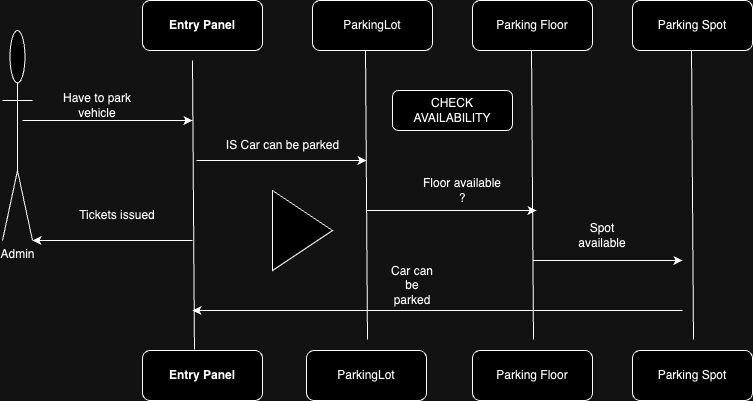

The diagram above was exported from draw.io. Its source (the exported page's mxGraphModel, read from the mxfile embedded in the PNG):
<mxGraphModel dx="954" dy="606" grid="1" gridSize="10" guides="1" tooltips="1" connect="1" arrows="1" fold="1" page="1" pageScale="1" pageWidth="827" pageHeight="1169" math="0" shadow="0">
  <root>
    <mxCell id="0" />
    <mxCell id="1" parent="0" />
    <mxCell id="warSvc-RUiB-oGnghxBM-17" value="Admin" style="shape=umlActor;verticalLabelPosition=bottom;verticalAlign=top;html=1;outlineConnect=0;" vertex="1" parent="1">
      <mxGeometry x="50" y="230" width="30" height="210" as="geometry" />
    </mxCell>
    <mxCell id="warSvc-RUiB-oGnghxBM-18" value="" style="endArrow=classic;html=1;rounded=0;" edge="1" parent="1">
      <mxGeometry width="50" height="50" relative="1" as="geometry">
        <mxPoint x="90" y="320" as="sourcePoint" />
        <mxPoint x="240" y="320" as="targetPoint" />
        <Array as="points">
          <mxPoint x="70" y="320" />
        </Array>
      </mxGeometry>
    </mxCell>
    <mxCell id="warSvc-RUiB-oGnghxBM-19" value="Entry Panel&lt;span style=&quot;white-space: pre;&quot;&gt;&#09;&lt;/span&gt;" style="rounded=1;whiteSpace=wrap;html=1;fontStyle=1" vertex="1" parent="1">
      <mxGeometry x="190" y="200" width="120" height="50" as="geometry" />
    </mxCell>
    <mxCell id="warSvc-RUiB-oGnghxBM-20" value="ParkingLot&lt;span style=&quot;white-space: pre;&quot;&gt;&#09;&lt;/span&gt;&lt;span style=&quot;white-space: pre;&quot;&gt;&#09;&lt;/span&gt;" style="rounded=1;whiteSpace=wrap;html=1;" vertex="1" parent="1">
      <mxGeometry x="360" y="200" width="120" height="50" as="geometry" />
    </mxCell>
    <mxCell id="warSvc-RUiB-oGnghxBM-21" value="Parking Floor&lt;span style=&quot;white-space: pre;&quot;&gt;&#09;&lt;/span&gt;" style="rounded=1;whiteSpace=wrap;html=1;" vertex="1" parent="1">
      <mxGeometry x="520" y="200" width="120" height="50" as="geometry" />
    </mxCell>
    <mxCell id="warSvc-RUiB-oGnghxBM-22" value="Parking Spot" style="rounded=1;whiteSpace=wrap;html=1;" vertex="1" parent="1">
      <mxGeometry x="680" y="200" width="120" height="50" as="geometry" />
    </mxCell>
    <mxCell id="warSvc-RUiB-oGnghxBM-24" value="Entry Panel&lt;span style=&quot;white-space: pre;&quot;&gt;&#09;&lt;/span&gt;" style="rounded=1;whiteSpace=wrap;html=1;fontStyle=1" vertex="1" parent="1">
      <mxGeometry x="190" y="550" width="120" height="50" as="geometry" />
    </mxCell>
    <mxCell id="warSvc-RUiB-oGnghxBM-25" value="ParkingLot&lt;span style=&quot;white-space: pre;&quot;&gt;&#09;&lt;/span&gt;&lt;span style=&quot;white-space: pre;&quot;&gt;&#09;&lt;/span&gt;" style="rounded=1;whiteSpace=wrap;html=1;" vertex="1" parent="1">
      <mxGeometry x="354" y="550" width="120" height="50" as="geometry" />
    </mxCell>
    <mxCell id="warSvc-RUiB-oGnghxBM-27" value="Parking Floor&lt;span style=&quot;white-space: pre;&quot;&gt;&#09;&lt;/span&gt;" style="rounded=1;whiteSpace=wrap;html=1;" vertex="1" parent="1">
      <mxGeometry x="520" y="550" width="120" height="50" as="geometry" />
    </mxCell>
    <mxCell id="warSvc-RUiB-oGnghxBM-28" value="Parking Spot&lt;span style=&quot;white-space: pre;&quot;&gt;&#09;&lt;/span&gt;" style="rounded=1;whiteSpace=wrap;html=1;" vertex="1" parent="1">
      <mxGeometry x="680" y="550" width="120" height="50" as="geometry" />
    </mxCell>
    <mxCell id="warSvc-RUiB-oGnghxBM-29" value="" style="endArrow=none;html=1;rounded=0;exitX=0.433;exitY=-0.02;exitDx=0;exitDy=0;exitPerimeter=0;" edge="1" parent="1" source="warSvc-RUiB-oGnghxBM-24">
      <mxGeometry width="50" height="50" relative="1" as="geometry">
        <mxPoint x="220" y="390" as="sourcePoint" />
        <mxPoint x="240" y="260" as="targetPoint" />
      </mxGeometry>
    </mxCell>
    <mxCell id="warSvc-RUiB-oGnghxBM-30" value="" style="endArrow=none;html=1;rounded=0;exitX=0.433;exitY=-0.02;exitDx=0;exitDy=0;exitPerimeter=0;" edge="1" parent="1">
      <mxGeometry width="50" height="50" relative="1" as="geometry">
        <mxPoint x="415" y="539" as="sourcePoint" />
        <mxPoint x="413" y="250" as="targetPoint" />
      </mxGeometry>
    </mxCell>
    <mxCell id="warSvc-RUiB-oGnghxBM-31" value="" style="endArrow=none;html=1;rounded=0;exitX=0.433;exitY=-0.02;exitDx=0;exitDy=0;exitPerimeter=0;" edge="1" parent="1">
      <mxGeometry width="50" height="50" relative="1" as="geometry">
        <mxPoint x="741" y="539" as="sourcePoint" />
        <mxPoint x="739" y="250" as="targetPoint" />
      </mxGeometry>
    </mxCell>
    <mxCell id="warSvc-RUiB-oGnghxBM-32" value="" style="endArrow=none;html=1;rounded=0;exitX=0.433;exitY=-0.02;exitDx=0;exitDy=0;exitPerimeter=0;" edge="1" parent="1">
      <mxGeometry width="50" height="50" relative="1" as="geometry">
        <mxPoint x="581" y="539" as="sourcePoint" />
        <mxPoint x="579" y="250" as="targetPoint" />
      </mxGeometry>
    </mxCell>
    <mxCell id="warSvc-RUiB-oGnghxBM-34" value="" style="endArrow=classic;html=1;rounded=0;" edge="1" parent="1">
      <mxGeometry width="50" height="50" relative="1" as="geometry">
        <mxPoint x="264" y="360" as="sourcePoint" />
        <mxPoint x="414" y="360" as="targetPoint" />
        <Array as="points">
          <mxPoint x="244" y="360" />
        </Array>
      </mxGeometry>
    </mxCell>
    <mxCell id="warSvc-RUiB-oGnghxBM-35" value="IS Car can be parked" style="text;html=1;align=center;verticalAlign=middle;resizable=0;points=[];autosize=1;strokeColor=none;fillColor=none;" vertex="1" parent="1">
      <mxGeometry x="260" y="330" width="140" height="30" as="geometry" />
    </mxCell>
    <mxCell id="warSvc-RUiB-oGnghxBM-36" value="Text" style="text;html=1;strokeColor=none;fillColor=none;align=center;verticalAlign=middle;whiteSpace=wrap;rounded=0;" vertex="1" parent="1">
      <mxGeometry x="450" y="300" width="60" height="30" as="geometry" />
    </mxCell>
    <mxCell id="warSvc-RUiB-oGnghxBM-37" value="CHECK AVAILABILITY&lt;span style=&quot;white-space: pre;&quot;&gt;&#09;&lt;/span&gt;" style="rounded=1;whiteSpace=wrap;html=1;" vertex="1" parent="1">
      <mxGeometry x="440" y="290" width="120" height="40" as="geometry" />
    </mxCell>
    <mxCell id="warSvc-RUiB-oGnghxBM-38" value="" style="endArrow=classic;html=1;rounded=0;" edge="1" parent="1">
      <mxGeometry width="50" height="50" relative="1" as="geometry">
        <mxPoint x="434" y="410" as="sourcePoint" />
        <mxPoint x="584" y="410" as="targetPoint" />
        <Array as="points">
          <mxPoint x="414" y="410" />
        </Array>
      </mxGeometry>
    </mxCell>
    <mxCell id="warSvc-RUiB-oGnghxBM-39" value="Floor available ?&lt;span style=&quot;white-space: pre;&quot;&gt;&#09;&lt;/span&gt;" style="text;html=1;strokeColor=none;fillColor=none;align=center;verticalAlign=middle;whiteSpace=wrap;rounded=0;" vertex="1" parent="1">
      <mxGeometry x="460" y="370" width="100" height="40" as="geometry" />
    </mxCell>
    <mxCell id="warSvc-RUiB-oGnghxBM-40" value="" style="endArrow=classic;html=1;rounded=0;" edge="1" parent="1">
      <mxGeometry width="50" height="50" relative="1" as="geometry">
        <mxPoint x="600" y="460" as="sourcePoint" />
        <mxPoint x="730" y="460" as="targetPoint" />
        <Array as="points">
          <mxPoint x="580" y="460" />
        </Array>
      </mxGeometry>
    </mxCell>
    <mxCell id="warSvc-RUiB-oGnghxBM-41" value="Spot available&lt;span style=&quot;white-space: pre;&quot;&gt;&#09;&lt;/span&gt;" style="text;html=1;strokeColor=none;fillColor=none;align=center;verticalAlign=middle;whiteSpace=wrap;rounded=0;" vertex="1" parent="1">
      <mxGeometry x="620" y="420" width="60" height="30" as="geometry" />
    </mxCell>
    <mxCell id="warSvc-RUiB-oGnghxBM-42" value="" style="endArrow=classic;html=1;rounded=0;" edge="1" parent="1">
      <mxGeometry width="50" height="50" relative="1" as="geometry">
        <mxPoint x="730" y="510" as="sourcePoint" />
        <mxPoint x="240" y="510" as="targetPoint" />
        <Array as="points">
          <mxPoint x="710" y="510" />
        </Array>
      </mxGeometry>
    </mxCell>
    <mxCell id="warSvc-RUiB-oGnghxBM-43" value="Car can be parked&lt;span style=&quot;white-space: pre;&quot;&gt;&#09;&lt;/span&gt;" style="text;html=1;strokeColor=none;fillColor=none;align=center;verticalAlign=middle;whiteSpace=wrap;rounded=0;" vertex="1" parent="1">
      <mxGeometry x="430" y="470" width="60" height="30" as="geometry" />
    </mxCell>
    <mxCell id="warSvc-RUiB-oGnghxBM-47" value="" style="endArrow=classic;html=1;rounded=0;entryX=1;entryY=1;entryDx=0;entryDy=0;entryPerimeter=0;" edge="1" parent="1" target="warSvc-RUiB-oGnghxBM-17">
      <mxGeometry width="50" height="50" relative="1" as="geometry">
        <mxPoint x="240" y="440" as="sourcePoint" />
        <mxPoint x="230" y="365" as="targetPoint" />
      </mxGeometry>
    </mxCell>
    <mxCell id="warSvc-RUiB-oGnghxBM-48" value="" style="triangle;whiteSpace=wrap;html=1;" vertex="1" parent="1">
      <mxGeometry x="320" y="390" width="60" height="80" as="geometry" />
    </mxCell>
    <mxCell id="warSvc-RUiB-oGnghxBM-52" value="Have to park vehicle&lt;span style=&quot;white-space: pre;&quot;&gt;&#09;&lt;/span&gt;" style="text;html=1;strokeColor=none;fillColor=none;align=center;verticalAlign=middle;whiteSpace=wrap;rounded=0;" vertex="1" parent="1">
      <mxGeometry x="80" y="290" width="130" height="30" as="geometry" />
    </mxCell>
    <mxCell id="warSvc-RUiB-oGnghxBM-53" value="Tickets issued&lt;span style=&quot;white-space: pre;&quot;&gt;&#09;&lt;/span&gt;" style="text;html=1;strokeColor=none;fillColor=none;align=center;verticalAlign=middle;whiteSpace=wrap;rounded=0;" vertex="1" parent="1">
      <mxGeometry x="110" y="400" width="110" height="30" as="geometry" />
    </mxCell>
  </root>
</mxGraphModel>